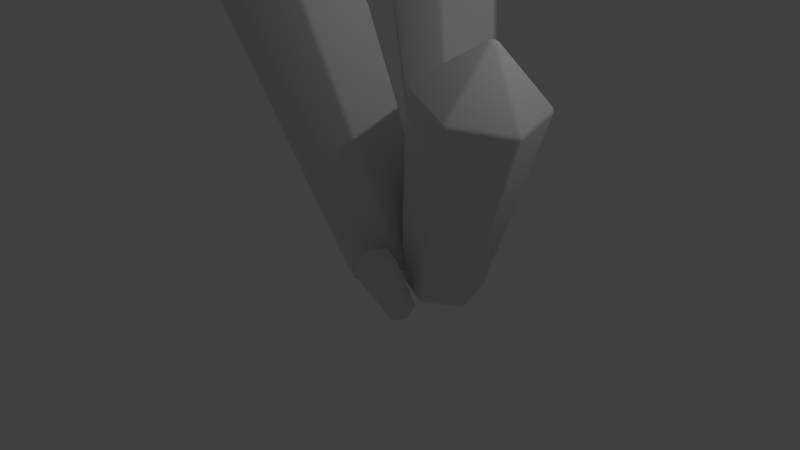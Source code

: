 # Source: crystals.blend  (saved by Blender 2.78.0; exported with 4.5.12 LTS)
import bpy
from mathutils import Matrix  # noqa: F401  (used for matrix-valued properties, if any)

bpy.ops.wm.read_factory_settings(use_empty=True)
scene = bpy.context.scene
scene.name = 'Scene'

# ---- collections
col_collection_1 = bpy.data.collections.new('Collection 1'); scene.collection.children.link(col_collection_1)

# ---- world
world_world = bpy.data.worlds.new('World'); scene.world = world_world
world_world.color = (0.05088, 0.05088, 0.05088)
world_world.use_sun_shadow = False
world_world.sun_shadow_jitter_overblur = 0.0
world_world.cycles.sampling_method = 'MANUAL'

# ---- cameras
cam_camera = bpy.data.cameras.new('Camera')
cam_camera.clip_end = 100.0
cam_camera.lens = 35.0
cam_camera.sensor_width = 32.0
cam_camera.sensor_height = 18.0
cam_camera.ortho_scale = 7.314
cam_camera.dof.focus_distance = 0.0
cam_camera.dof.aperture_fstop = 128.0

# ---- lights
light_lamp = bpy.data.lights.new('Lamp', 'POINT')
light_lamp.transmission_factor = 0.0
light_lamp.cutoff_distance = 30.0
light_lamp.energy = 100.0
light_lamp.shadow_buffer_clip_start = 1.001
light_lamp.shadow_soft_size = 0.1
light_lamp.shadow_maximum_resolution = 0.006
light_lamp.use_absolute_resolution = True

# ---- meshes
me_cylinder = bpy.data.meshes.new('Cylinder')
me_cylinder.from_pydata([(-0.3547, -0.1625, 0.03943), (-2.248, -1.34, 6.171), (-0.389, 0.4719, 0.1506), (-2.036, -0.1914, 5.486), (0.1618, 0.1547, 0.2598), (-1.182, -0.6832, 5.655), (0.1962, -0.4796, 0.1486), (-1.129, -1.667, 5.483), (-0.3203, -0.7968, -0.07176), (-1.93, -2.159, 5.141), (-0.8712, -0.4796, -0.181), (-2.784, -1.667, 4.972), (-0.9055, 0.1547, -0.06977), (-2.837, -0.6832, 5.144), (0.07415, 0.61, 0.1622), (-1.597, 1.927, 3.609), (-0.1956, 0.9729, -0.1073), (-1.702, 2.231, 2.612), (0.2826, 1.087, 0.08113), (-0.9992, 2.398, 2.889), (0.5524, 0.7236, 0.3506), (-0.603, 1.865, 3.285), (0.3439, 0.2471, 0.4317), (-0.9092, 1.165, 3.404), (-0.1343, 0.1335, 0.2433), (-1.612, 0.9979, 3.127), (-0.4041, 0.4964, -0.02622), (-2.008, 1.531, 2.731), (0.4087, -0.03663, -0.0707), (1.172, -0.1553, 3.139), (0.2868, 0.4568, -0.02346), (0.8105, 0.6471, 2.501), (0.7647, 0.3222, -0.142), (1.562, 0.4355, 2.314), (0.8867, -0.1712, -0.1893), (1.754, -0.3407, 2.24), (0.5307, -0.5301, -0.1179), (1.194, -0.9051, 2.352), (0.05277, -0.3955, 0.0006412), (0.4424, -0.6934, 2.539), (-0.06918, 0.09795, 0.04788), (0.2506, 0.08269, 2.613)], [], [(0, 2, 4), (1, 5, 3), (2, 3, 5, 4), (0, 4, 6), (1, 7, 5), (4, 5, 7, 6), (0, 6, 8), (1, 9, 7), (6, 7, 9, 8), (0, 8, 10), (1, 11, 9), (8, 9, 11, 10), (0, 10, 12), (1, 13, 11), (10, 11, 13, 12), (0, 12, 2), (1, 3, 13), (12, 13, 3, 2), (14, 16, 18), (15, 19, 17), (16, 17, 19, 18), (14, 18, 20), (15, 21, 19), (18, 19, 21, 20), (14, 20, 22), (15, 23, 21), (20, 21, 23, 22), (14, 22, 24), (15, 25, 23), (22, 23, 25, 24), (14, 24, 26), (15, 27, 25), (24, 25, 27, 26), (14, 26, 16), (15, 17, 27), (26, 27, 17, 16), (28, 30, 32), (29, 33, 31), (30, 31, 33, 32), (28, 32, 34), (29, 35, 33), (32, 33, 35, 34), (28, 34, 36), (29, 37, 35), (34, 35, 37, 36), (28, 36, 38), (29, 39, 37), (36, 37, 39, 38), (28, 38, 40), (29, 41, 39), (38, 39, 41, 40), (28, 40, 30), (29, 31, 41), (40, 41, 31, 30)])
me_cylinder.polygons.foreach_set('use_smooth', [True] * 54)
me_cylinder.use_remesh_preserve_volume = False
me_cylinder.use_remesh_preserve_attributes = False
me_cylinder.use_mirror_vertex_groups = False
me_cylinder.update()
me_cylinder_001 = bpy.data.meshes.new('Cylinder.001')
me_cylinder_001.from_pydata([(0.2437, -0.5656, -0.3164), (0.2304, -1.094, 0.6614), (0.214, -0.3956, -0.2249), (0.1915, -0.7333, 0.5689), (0.396, -0.459, -0.2567), (0.4489, -0.823, 0.524), (0.4257, -0.629, -0.3481), (0.4909, -1.063, 0.3946), (0.2733, -0.7357, -0.4078), (0.2754, -1.214, 0.3102), (0.0913, -0.6723, -0.376), (0.0179, -1.125, 0.3552), (0.06165, -0.5023, -0.2846), (-0.02405, -0.8842, 0.4845)], [], [(0, 2, 4), (1, 5, 3), (2, 3, 5, 4), (0, 4, 6), (1, 7, 5), (4, 5, 7, 6), (0, 6, 8), (1, 9, 7), (6, 7, 9, 8), (0, 8, 10), (1, 11, 9), (8, 9, 11, 10), (0, 10, 12), (1, 13, 11), (10, 11, 13, 12), (0, 12, 2), (1, 3, 13), (12, 13, 3, 2)])
me_cylinder_001.polygons.foreach_set('use_smooth', [True] * 18)
me_cylinder_001.use_remesh_preserve_volume = False
me_cylinder_001.use_remesh_preserve_attributes = False
me_cylinder_001.use_mirror_vertex_groups = False
me_cylinder_001.update()

# ---- objects
ob_axis = bpy.data.objects.new('Axis', None)
ob_main_crystals = bpy.data.objects.new('Main Crystals', me_cylinder)
ob_small_base_crystals = bpy.data.objects.new('Small Base Crystals', me_cylinder_001)
ob_lamp = bpy.data.objects.new('Lamp', light_lamp)
ob_camera = bpy.data.objects.new('Camera', cam_camera)

# ---- transforms, parenting, visibility, modifiers, constraints
ob_axis.location = (-0.7655, 0.3622, 0.07709)
ob_axis.rotation_euler = (0.0, 0.0, 0.7261)
ob_axis.empty_image_offset = (0.0, 0.0)
ob_axis.lineart.crease_threshold = 0.0
ob_main_crystals.location = (0.0, 0.0, 0.0)
ob_main_crystals.lineart.crease_threshold = 0.0
_m = ob_main_crystals.modifiers.new('Bevel', 'BEVEL')
_m.width = 0.038
_m.width_pct = 0.038
_m.segments = 2
_m.limit_method = 'NONE'
_m.spread = 0.0
_m = ob_main_crystals.modifiers.new('ParticleSystem 1', 'PARTICLE_SYSTEM')
_m.show_render = False
ob_small_base_crystals.location = (0.0, 0.0, 0.0)
ob_small_base_crystals.hide_viewport = True
ob_small_base_crystals.lineart.crease_threshold = 0.0
_m = ob_small_base_crystals.modifiers.new('Bevel', 'BEVEL')
_m.width = 0.018
_m.width_pct = 0.018
_m.limit_method = 'NONE'
_m.spread = 0.0
ob_lamp.location = (3.44, 0.7058, 5.904)
ob_lamp.rotation_euler = (0.6503, 0.05522, 1.866)
ob_lamp.lock_rotations_4d = False
ob_lamp.empty_display_type = 'ARROWS'
ob_lamp.color = (0.0, 0.0, 0.0, 0.0)
ob_lamp.lineart.crease_threshold = 0.0
ob_camera.location = (6.845, -6.807, 5.344)
ob_camera.rotation_euler = (1.109, 0.0, 0.8149)
ob_camera.lock_rotations_4d = False
ob_camera.empty_display_type = 'ARROWS'
ob_camera.color = (0.0, 0.0, 0.0, 0.0)
ob_camera.display_type = 'WIRE'
ob_camera.lineart.crease_threshold = 0.0

# ---- collection membership
col_collection_1.objects.link(ob_axis)
col_collection_1.objects.link(ob_main_crystals)
col_collection_1.objects.link(ob_small_base_crystals)
col_collection_1.objects.link(ob_lamp)
col_collection_1.objects.link(ob_camera)

# ---- scene / render settings (as saved in the file)
scene.camera = ob_camera
scene.frame_start = 1; scene.frame_end = 250; scene.frame_set(1)
scene.render.engine = 'BLENDER_EEVEE_NEXT'
scene.render.resolution_percentage = 50
scene.render.dither_intensity = 0.0
scene.cycles.use_denoising = False
scene.cycles.samples = 128
scene.cycles.sampling_pattern = 'TABULATED_SOBOL'
scene.cycles.light_sampling_threshold = 0.0
scene.cycles.use_adaptive_sampling = False
scene.cycles.use_light_tree = False
scene.cycles.blur_glossy = 0.0
scene.cycles.sample_clamp_indirect = 0.0
scene.view_settings.view_transform = 'Standard'
bpy.context.view_layer.update()
